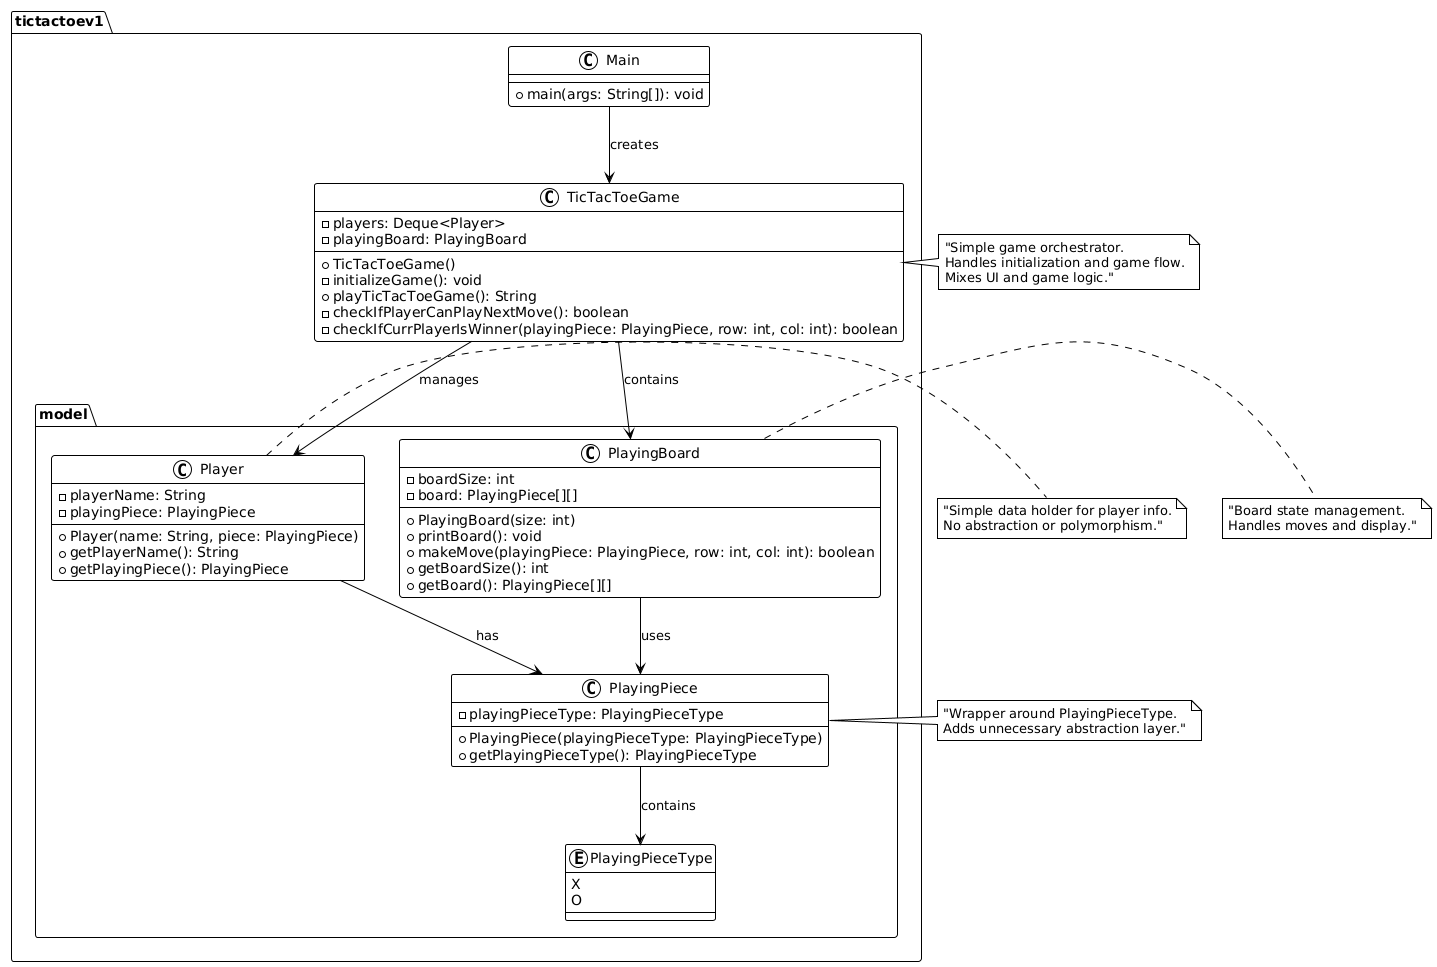

The diagram above was rendered by PlantUML. Its source (embedded in the PNG):
@startuml
!theme plain

package "tictactoev1" {
    class Main {
        +main(args: String[]): void
    }
    
    class TicTacToeGame {
        -players: Deque<Player>
        -playingBoard: PlayingBoard
        
        +TicTacToeGame()
        -initializeGame(): void
        +playTicTacToeGame(): String
        -checkIfPlayerCanPlayNextMove(): boolean
        -checkIfCurrPlayerIsWinner(playingPiece: PlayingPiece, row: int, col: int): boolean
    }
}

package "tictactoev1.model" {
    class Player {
        -playerName: String
        -playingPiece: PlayingPiece
        
        +Player(name: String, piece: PlayingPiece)
        +getPlayerName(): String
        +getPlayingPiece(): PlayingPiece
    }
    
    class PlayingBoard {
        -boardSize: int
        -board: PlayingPiece[][]
        
        +PlayingBoard(size: int)
        +printBoard(): void
        +makeMove(playingPiece: PlayingPiece, row: int, col: int): boolean
        +getBoardSize(): int
        +getBoard(): PlayingPiece[][]
    }
    
    class PlayingPiece {
        -playingPieceType: PlayingPieceType
        
        +PlayingPiece(playingPieceType: PlayingPieceType)
        +getPlayingPieceType(): PlayingPieceType
    }
    
    enum PlayingPieceType {
        X
        O
    }
}

' Relationships
Main --> TicTacToeGame : creates
TicTacToeGame --> PlayingBoard : contains
TicTacToeGame --> Player : manages

Player --> PlayingPiece : has
PlayingBoard --> PlayingPiece : uses
PlayingPiece --> PlayingPieceType : contains

note right of TicTacToeGame : "Simple game orchestrator.\nHandles initialization and game flow.\nMixes UI and game logic."

note right of Player : "Simple data holder for player info.\nNo abstraction or polymorphism."

note right of PlayingBoard : "Board state management.\nHandles moves and display."

note right of PlayingPiece : "Wrapper around PlayingPieceType.\nAdds unnecessary abstraction layer."
@enduml